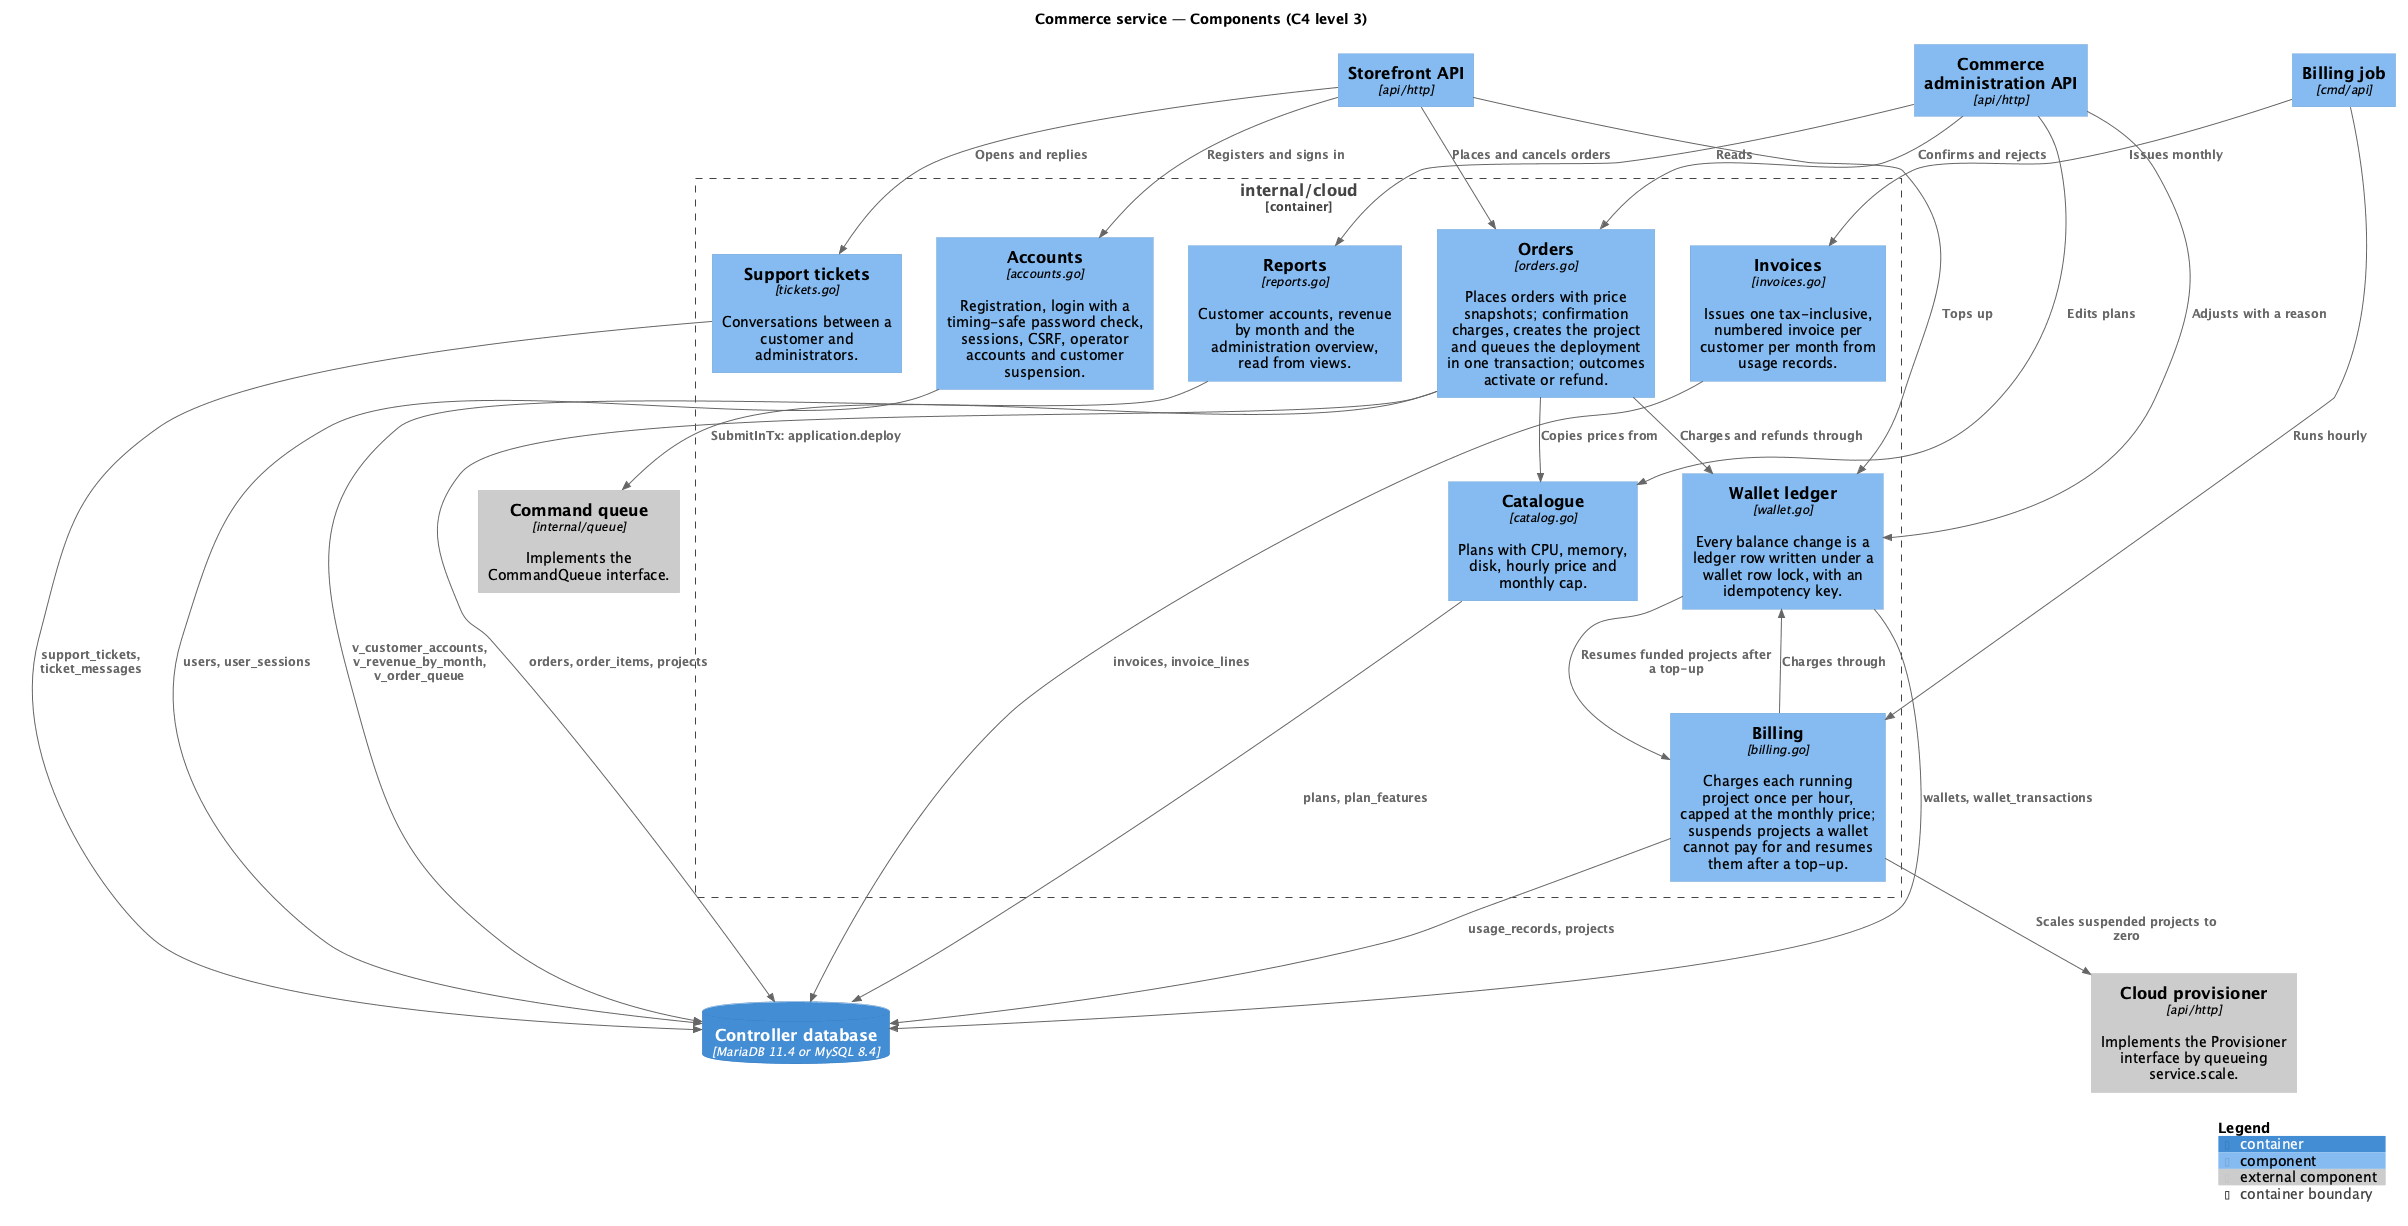

The diagram above was rendered by PlantUML. Its source (embedded in the PNG):
@startuml c4-component-commerce
!include <C4/C4_Component>

title Commerce service — Components (C4 level 3)

Component(storeapi, "Storefront API", "api/http")
Component(commerceapi, "Commerce administration API", "api/http")
Component(billingjob, "Billing job", "cmd/api")
Component_Ext(queue, "Command queue", "internal/queue", "Implements the CommandQueue interface.")
Component_Ext(provisioner, "Cloud provisioner", "api/http", "Implements the Provisioner interface by queueing service.scale.")
ContainerDb(db, "Controller database", "MariaDB 11.4 or MySQL 8.4")

Container_Boundary(cloud, "internal/cloud") {
  Component(accounts, "Accounts", "accounts.go", "Registration, login with a timing-safe password check, sessions, CSRF, operator accounts and customer suspension.")
  Component(catalog, "Catalogue", "catalog.go", "Plans with CPU, memory, disk, hourly price and monthly cap.")
  Component(wallet, "Wallet ledger", "wallet.go", "Every balance change is a ledger row written under a wallet row lock, with an idempotency key.")
  Component(orders, "Orders", "orders.go", "Places orders with price snapshots; confirmation charges, creates the project and queues the deployment in one transaction; outcomes activate or refund.")
  Component(billing, "Billing", "billing.go", "Charges each running project once per hour, capped at the monthly price; suspends projects a wallet cannot pay for and resumes them after a top-up.")
  Component(invoices, "Invoices", "invoices.go", "Issues one tax-inclusive, numbered invoice per customer per month from usage records.")
  Component(tickets, "Support tickets", "tickets.go", "Conversations between a customer and administrators.")
  Component(reports, "Reports", "reports.go", "Customer accounts, revenue by month and the administration overview, read from views.")
}

Rel(storeapi, accounts, "Registers and signs in")
Rel(storeapi, orders, "Places and cancels orders")
Rel(storeapi, wallet, "Tops up")
Rel(storeapi, tickets, "Opens and replies")
Rel(commerceapi, orders, "Confirms and rejects")
Rel(commerceapi, catalog, "Edits plans")
Rel(commerceapi, wallet, "Adjusts with a reason")
Rel(commerceapi, reports, "Reads")
Rel(billingjob, billing, "Runs hourly")
Rel(billingjob, invoices, "Issues monthly")

Rel(orders, catalog, "Copies prices from")
Rel(orders, wallet, "Charges and refunds through")
Rel(orders, queue, "SubmitInTx: application.deploy")
Rel(billing, wallet, "Charges through")
Rel(billing, provisioner, "Scales suspended projects to zero")
Rel(wallet, billing, "Resumes funded projects after a top-up")

Rel(accounts, db, "users, user_sessions")
Rel(catalog, db, "plans, plan_features")
Rel(wallet, db, "wallets, wallet_transactions")
Rel(orders, db, "orders, order_items, projects")
Rel(billing, db, "usage_records, projects")
Rel(invoices, db, "invoices, invoice_lines")
Rel(tickets, db, "support_tickets, ticket_messages")
Rel(reports, db, "v_customer_accounts, v_revenue_by_month, v_order_queue")

SHOW_LEGEND()
@enduml